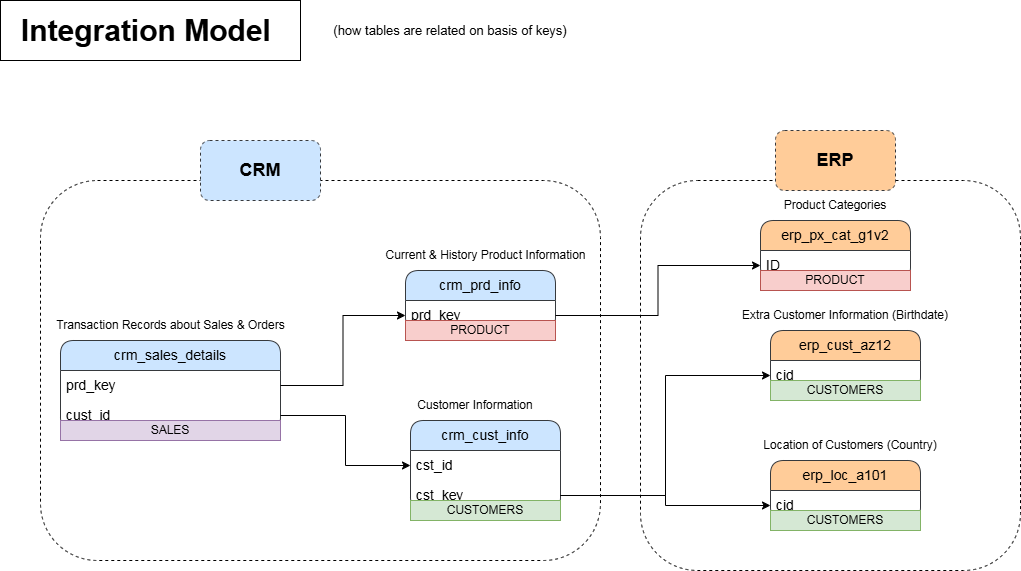

The diagram above was exported from draw.io. Its source (the exported page's mxGraphModel, read from the mxfile embedded in the PNG):
<mxGraphModel dx="1842" dy="1434" grid="1" gridSize="10" guides="1" tooltips="1" connect="1" arrows="1" fold="1" page="0" pageScale="1" pageWidth="850" pageHeight="1100" math="0" shadow="0">
  <root>
    <mxCell id="0" />
    <mxCell id="1" parent="0" />
    <mxCell id="fzpPLtAC5x_A6YN-qeEE-1" value="crm_cust_info" style="swimlane;fontStyle=0;childLayout=stackLayout;horizontal=1;startSize=30;horizontalStack=0;resizeParent=1;resizeParentMax=0;resizeLast=0;collapsible=1;marginBottom=0;whiteSpace=wrap;html=1;fontSize=14;rounded=1;fillColor=#cce5ff;strokeColor=#36393d;" vertex="1" parent="1">
      <mxGeometry y="-340" width="150" height="90" as="geometry" />
    </mxCell>
    <mxCell id="fzpPLtAC5x_A6YN-qeEE-2" value="&lt;font style=&quot;font-size: 14px;&quot;&gt;cst_id&lt;/font&gt;" style="text;strokeColor=none;fillColor=none;align=left;verticalAlign=middle;spacingLeft=4;spacingRight=4;overflow=hidden;points=[[0,0.5],[1,0.5]];portConstraint=eastwest;rotatable=0;whiteSpace=wrap;html=1;rounded=1;fontSize=10;" vertex="1" parent="fzpPLtAC5x_A6YN-qeEE-1">
      <mxGeometry y="30" width="150" height="30" as="geometry" />
    </mxCell>
    <mxCell id="fzpPLtAC5x_A6YN-qeEE-27" value="&lt;font style=&quot;font-size: 14px;&quot;&gt;cst_key&lt;/font&gt;" style="text;strokeColor=none;fillColor=none;align=left;verticalAlign=middle;spacingLeft=4;spacingRight=4;overflow=hidden;points=[[0,0.5],[1,0.5]];portConstraint=eastwest;rotatable=0;whiteSpace=wrap;html=1;rounded=1;fontSize=10;" vertex="1" parent="fzpPLtAC5x_A6YN-qeEE-1">
      <mxGeometry y="60" width="150" height="30" as="geometry" />
    </mxCell>
    <mxCell id="fzpPLtAC5x_A6YN-qeEE-5" value="Customer Information" style="text;html=1;align=center;verticalAlign=middle;whiteSpace=wrap;rounded=0;" vertex="1" parent="1">
      <mxGeometry y="-370" width="130" height="30" as="geometry" />
    </mxCell>
    <mxCell id="fzpPLtAC5x_A6YN-qeEE-6" value="Integration Model&amp;nbsp;" style="rounded=0;whiteSpace=wrap;html=1;fontSize=30;fontStyle=1" vertex="1" parent="1">
      <mxGeometry x="-410" y="-760" width="300" height="60" as="geometry" />
    </mxCell>
    <mxCell id="fzpPLtAC5x_A6YN-qeEE-7" value="(how tables are related on basis of keys)" style="text;html=1;align=center;verticalAlign=middle;whiteSpace=wrap;rounded=0;fontSize=13;" vertex="1" parent="1">
      <mxGeometry x="-90" y="-742.5" width="260" height="25" as="geometry" />
    </mxCell>
    <mxCell id="fzpPLtAC5x_A6YN-qeEE-8" value="crm_prd_info" style="swimlane;fontStyle=0;childLayout=stackLayout;horizontal=1;startSize=30;horizontalStack=0;resizeParent=1;resizeParentMax=0;resizeLast=0;collapsible=1;marginBottom=0;whiteSpace=wrap;html=1;fontSize=14;rounded=1;fillColor=#cce5ff;strokeColor=#36393d;" vertex="1" parent="1">
      <mxGeometry x="-5" y="-490" width="150" height="60" as="geometry" />
    </mxCell>
    <mxCell id="fzpPLtAC5x_A6YN-qeEE-9" value="&lt;font style=&quot;font-size: 14px;&quot;&gt;prd_key&lt;/font&gt;" style="text;strokeColor=none;fillColor=none;align=left;verticalAlign=middle;spacingLeft=4;spacingRight=4;overflow=hidden;points=[[0,0.5],[1,0.5]];portConstraint=eastwest;rotatable=0;whiteSpace=wrap;html=1;rounded=1;fontSize=10;" vertex="1" parent="fzpPLtAC5x_A6YN-qeEE-8">
      <mxGeometry y="30" width="150" height="30" as="geometry" />
    </mxCell>
    <mxCell id="fzpPLtAC5x_A6YN-qeEE-10" value="Current &amp;amp; History Product Information" style="text;html=1;align=center;verticalAlign=middle;resizable=0;points=[];autosize=1;strokeColor=none;fillColor=none;" vertex="1" parent="1">
      <mxGeometry x="-35" y="-520" width="220" height="30" as="geometry" />
    </mxCell>
    <mxCell id="fzpPLtAC5x_A6YN-qeEE-15" value="crm_sales_details" style="swimlane;fontStyle=0;childLayout=stackLayout;horizontal=1;startSize=30;horizontalStack=0;resizeParent=1;resizeParentMax=0;resizeLast=0;collapsible=1;marginBottom=0;whiteSpace=wrap;html=1;fontSize=14;rounded=1;fillColor=#cce5ff;strokeColor=#36393d;" vertex="1" parent="1">
      <mxGeometry x="-350" y="-420" width="220" height="90" as="geometry" />
    </mxCell>
    <mxCell id="fzpPLtAC5x_A6YN-qeEE-16" value="&lt;font style=&quot;font-size: 14px;&quot;&gt;prd_key&lt;/font&gt;" style="text;strokeColor=none;fillColor=none;align=left;verticalAlign=middle;spacingLeft=4;spacingRight=4;overflow=hidden;points=[[0,0.5],[1,0.5]];portConstraint=eastwest;rotatable=0;whiteSpace=wrap;html=1;rounded=1;fontSize=10;" vertex="1" parent="fzpPLtAC5x_A6YN-qeEE-15">
      <mxGeometry y="30" width="220" height="30" as="geometry" />
    </mxCell>
    <mxCell id="fzpPLtAC5x_A6YN-qeEE-19" value="&lt;font style=&quot;font-size: 14px;&quot;&gt;cust_id&lt;/font&gt;" style="text;strokeColor=none;fillColor=none;align=left;verticalAlign=middle;spacingLeft=4;spacingRight=4;overflow=hidden;points=[[0,0.5],[1,0.5]];portConstraint=eastwest;rotatable=0;whiteSpace=wrap;html=1;rounded=1;fontSize=10;" vertex="1" parent="fzpPLtAC5x_A6YN-qeEE-15">
      <mxGeometry y="60" width="220" height="30" as="geometry" />
    </mxCell>
    <mxCell id="fzpPLtAC5x_A6YN-qeEE-17" value="Transaction Records about Sales &amp;amp; Orders" style="text;html=1;align=center;verticalAlign=middle;resizable=0;points=[];autosize=1;strokeColor=none;fillColor=none;" vertex="1" parent="1">
      <mxGeometry x="-365" y="-450" width="250" height="30" as="geometry" />
    </mxCell>
    <mxCell id="fzpPLtAC5x_A6YN-qeEE-21" style="edgeStyle=orthogonalEdgeStyle;rounded=0;orthogonalLoop=1;jettySize=auto;html=1;entryX=0;entryY=0.5;entryDx=0;entryDy=0;" edge="1" parent="1" source="fzpPLtAC5x_A6YN-qeEE-19" target="fzpPLtAC5x_A6YN-qeEE-2">
      <mxGeometry relative="1" as="geometry" />
    </mxCell>
    <mxCell id="fzpPLtAC5x_A6YN-qeEE-22" style="edgeStyle=orthogonalEdgeStyle;rounded=0;orthogonalLoop=1;jettySize=auto;html=1;entryX=0;entryY=0.5;entryDx=0;entryDy=0;" edge="1" parent="1" source="fzpPLtAC5x_A6YN-qeEE-16" target="fzpPLtAC5x_A6YN-qeEE-9">
      <mxGeometry relative="1" as="geometry" />
    </mxCell>
    <mxCell id="fzpPLtAC5x_A6YN-qeEE-23" value="erp_cust_az12" style="swimlane;fontStyle=0;childLayout=stackLayout;horizontal=1;startSize=30;horizontalStack=0;resizeParent=1;resizeParentMax=0;resizeLast=0;collapsible=1;marginBottom=0;whiteSpace=wrap;html=1;fontSize=14;rounded=1;fillColor=#ffcc99;strokeColor=#36393d;" vertex="1" parent="1">
      <mxGeometry x="360" y="-430" width="150" height="60" as="geometry" />
    </mxCell>
    <mxCell id="fzpPLtAC5x_A6YN-qeEE-24" value="&lt;font style=&quot;font-size: 14px;&quot;&gt;cid&lt;/font&gt;" style="text;strokeColor=none;fillColor=none;align=left;verticalAlign=middle;spacingLeft=4;spacingRight=4;overflow=hidden;points=[[0,0.5],[1,0.5]];portConstraint=eastwest;rotatable=0;whiteSpace=wrap;html=1;rounded=1;fontSize=10;" vertex="1" parent="fzpPLtAC5x_A6YN-qeEE-23">
      <mxGeometry y="30" width="150" height="30" as="geometry" />
    </mxCell>
    <mxCell id="fzpPLtAC5x_A6YN-qeEE-25" value="Extra Customer Information (Birthdate)" style="text;html=1;align=center;verticalAlign=middle;whiteSpace=wrap;rounded=0;" vertex="1" parent="1">
      <mxGeometry x="330" y="-460" width="210" height="30" as="geometry" />
    </mxCell>
    <mxCell id="fzpPLtAC5x_A6YN-qeEE-28" style="edgeStyle=orthogonalEdgeStyle;rounded=0;orthogonalLoop=1;jettySize=auto;html=1;entryX=0;entryY=0.5;entryDx=0;entryDy=0;" edge="1" parent="1" source="fzpPLtAC5x_A6YN-qeEE-27" target="fzpPLtAC5x_A6YN-qeEE-24">
      <mxGeometry relative="1" as="geometry" />
    </mxCell>
    <mxCell id="fzpPLtAC5x_A6YN-qeEE-29" value="erp_loc_a101" style="swimlane;fontStyle=0;childLayout=stackLayout;horizontal=1;startSize=30;horizontalStack=0;resizeParent=1;resizeParentMax=0;resizeLast=0;collapsible=1;marginBottom=0;whiteSpace=wrap;html=1;fontSize=14;rounded=1;fillColor=#ffcc99;strokeColor=#36393d;" vertex="1" parent="1">
      <mxGeometry x="360" y="-300" width="150" height="60" as="geometry" />
    </mxCell>
    <mxCell id="fzpPLtAC5x_A6YN-qeEE-30" value="&lt;font style=&quot;font-size: 14px;&quot;&gt;cid&lt;/font&gt;" style="text;strokeColor=none;fillColor=none;align=left;verticalAlign=middle;spacingLeft=4;spacingRight=4;overflow=hidden;points=[[0,0.5],[1,0.5]];portConstraint=eastwest;rotatable=0;whiteSpace=wrap;html=1;rounded=1;fontSize=10;" vertex="1" parent="fzpPLtAC5x_A6YN-qeEE-29">
      <mxGeometry y="30" width="150" height="30" as="geometry" />
    </mxCell>
    <mxCell id="fzpPLtAC5x_A6YN-qeEE-31" value="Location of Customers (Country)" style="text;html=1;align=center;verticalAlign=middle;whiteSpace=wrap;rounded=0;" vertex="1" parent="1">
      <mxGeometry x="340" y="-330" width="200" height="30" as="geometry" />
    </mxCell>
    <mxCell id="fzpPLtAC5x_A6YN-qeEE-33" style="edgeStyle=orthogonalEdgeStyle;rounded=0;orthogonalLoop=1;jettySize=auto;html=1;entryX=0;entryY=0.5;entryDx=0;entryDy=0;" edge="1" parent="1" source="fzpPLtAC5x_A6YN-qeEE-27" target="fzpPLtAC5x_A6YN-qeEE-30">
      <mxGeometry relative="1" as="geometry" />
    </mxCell>
    <mxCell id="fzpPLtAC5x_A6YN-qeEE-35" value="erp_px_cat_g1v2" style="swimlane;fontStyle=0;childLayout=stackLayout;horizontal=1;startSize=30;horizontalStack=0;resizeParent=1;resizeParentMax=0;resizeLast=0;collapsible=1;marginBottom=0;whiteSpace=wrap;html=1;fontSize=14;rounded=1;fillColor=#ffcc99;strokeColor=#36393d;" vertex="1" parent="1">
      <mxGeometry x="350" y="-540" width="150" height="60" as="geometry" />
    </mxCell>
    <mxCell id="fzpPLtAC5x_A6YN-qeEE-36" value="&lt;font style=&quot;font-size: 14px;&quot;&gt;ID&lt;/font&gt;" style="text;strokeColor=none;fillColor=none;align=left;verticalAlign=middle;spacingLeft=4;spacingRight=4;overflow=hidden;points=[[0,0.5],[1,0.5]];portConstraint=eastwest;rotatable=0;whiteSpace=wrap;html=1;rounded=1;fontSize=10;" vertex="1" parent="fzpPLtAC5x_A6YN-qeEE-35">
      <mxGeometry y="30" width="150" height="30" as="geometry" />
    </mxCell>
    <mxCell id="fzpPLtAC5x_A6YN-qeEE-37" value="Product Categories" style="text;html=1;align=center;verticalAlign=middle;whiteSpace=wrap;rounded=0;" vertex="1" parent="1">
      <mxGeometry x="320" y="-570" width="210" height="30" as="geometry" />
    </mxCell>
    <mxCell id="fzpPLtAC5x_A6YN-qeEE-38" style="edgeStyle=orthogonalEdgeStyle;rounded=0;orthogonalLoop=1;jettySize=auto;html=1;entryX=0;entryY=0.5;entryDx=0;entryDy=0;" edge="1" parent="1" source="fzpPLtAC5x_A6YN-qeEE-9" target="fzpPLtAC5x_A6YN-qeEE-36">
      <mxGeometry relative="1" as="geometry" />
    </mxCell>
    <mxCell id="fzpPLtAC5x_A6YN-qeEE-39" value="" style="rounded=1;whiteSpace=wrap;html=1;fillColor=none;dashed=1;" vertex="1" parent="1">
      <mxGeometry x="-370" y="-580" width="560" height="380" as="geometry" />
    </mxCell>
    <mxCell id="fzpPLtAC5x_A6YN-qeEE-40" value="&lt;font style=&quot;font-size: 18px;&quot;&gt;CRM&lt;/font&gt;" style="rounded=1;whiteSpace=wrap;html=1;dashed=1;fontStyle=1;fillColor=#cce5ff;strokeColor=#36393d;" vertex="1" parent="1">
      <mxGeometry x="-210" y="-620" width="120" height="60" as="geometry" />
    </mxCell>
    <mxCell id="fzpPLtAC5x_A6YN-qeEE-41" value="" style="rounded=1;whiteSpace=wrap;html=1;fillColor=none;strokeColor=default;dashed=1;" vertex="1" parent="1">
      <mxGeometry x="230" y="-580" width="380" height="390" as="geometry" />
    </mxCell>
    <mxCell id="fzpPLtAC5x_A6YN-qeEE-42" value="&lt;font style=&quot;font-size: 18px;&quot;&gt;ERP&lt;/font&gt;" style="rounded=1;whiteSpace=wrap;html=1;fontSize=15;fontStyle=1;fillColor=#ffcc99;dashed=1;strokeColor=#36393d;" vertex="1" parent="1">
      <mxGeometry x="365" y="-630" width="120" height="60" as="geometry" />
    </mxCell>
    <mxCell id="jaJUxkNnyEbggSCBONwg-3" value="PRODUCT" style="text;html=1;strokeColor=#b85450;fillColor=#f8cecc;align=center;verticalAlign=middle;whiteSpace=wrap;overflow=hidden;" vertex="1" parent="1">
      <mxGeometry x="350" y="-490" width="150" height="20" as="geometry" />
    </mxCell>
    <mxCell id="jaJUxkNnyEbggSCBONwg-7" value="PRODUCT" style="text;html=1;strokeColor=#b85450;fillColor=#f8cecc;align=center;verticalAlign=middle;whiteSpace=wrap;overflow=hidden;" vertex="1" parent="1">
      <mxGeometry x="-5" y="-440" width="150" height="20" as="geometry" />
    </mxCell>
    <mxCell id="jaJUxkNnyEbggSCBONwg-8" value="CUSTOMERS" style="text;html=1;strokeColor=#82b366;fillColor=#d5e8d4;align=center;verticalAlign=middle;whiteSpace=wrap;overflow=hidden;" vertex="1" parent="1">
      <mxGeometry y="-260" width="150" height="20" as="geometry" />
    </mxCell>
    <mxCell id="jaJUxkNnyEbggSCBONwg-9" value="CUSTOMERS" style="text;html=1;strokeColor=#82b366;fillColor=#d5e8d4;align=center;verticalAlign=middle;whiteSpace=wrap;overflow=hidden;" vertex="1" parent="1">
      <mxGeometry x="360" y="-380" width="150" height="20" as="geometry" />
    </mxCell>
    <mxCell id="jaJUxkNnyEbggSCBONwg-10" value="CUSTOMERS" style="text;html=1;strokeColor=#82b366;fillColor=#d5e8d4;align=center;verticalAlign=middle;whiteSpace=wrap;overflow=hidden;" vertex="1" parent="1">
      <mxGeometry x="360" y="-250" width="150" height="20" as="geometry" />
    </mxCell>
    <mxCell id="jaJUxkNnyEbggSCBONwg-11" value="SALES" style="text;html=1;strokeColor=#9673a6;fillColor=#e1d5e7;align=center;verticalAlign=middle;whiteSpace=wrap;overflow=hidden;" vertex="1" parent="1">
      <mxGeometry x="-350" y="-340" width="220" height="20" as="geometry" />
    </mxCell>
  </root>
</mxGraphModel>